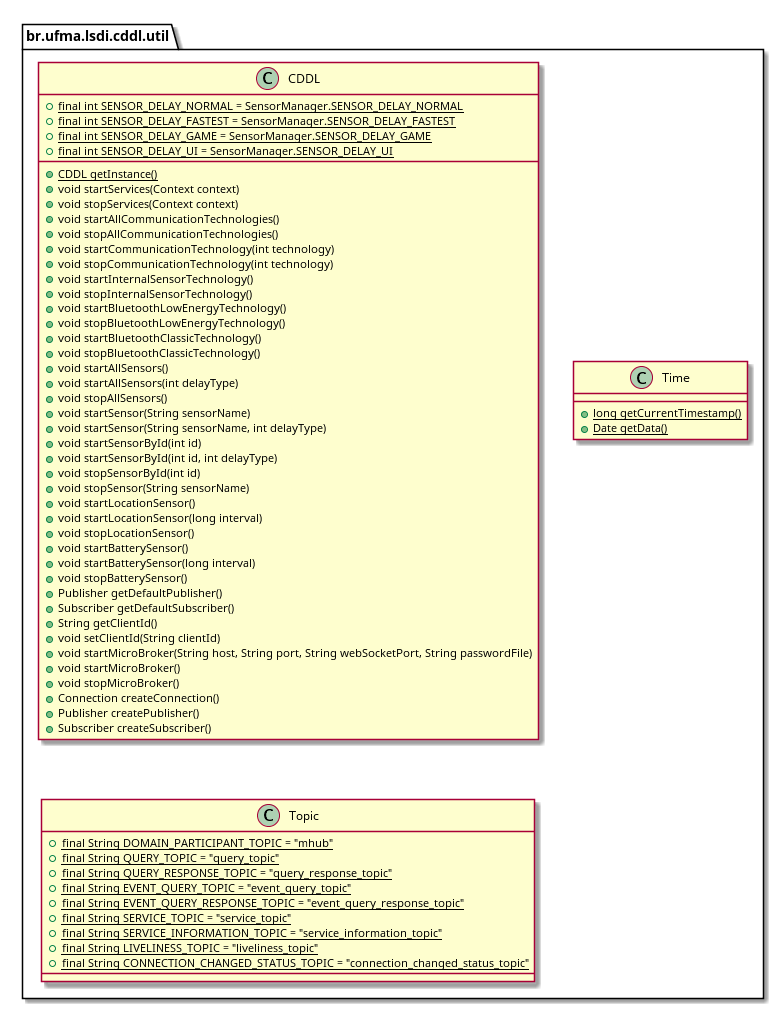

The diagram above was rendered by PlantUML. Its source (embedded in the PNG):
@startuml

package br.ufma.lsdi.cddl.util {

    class CDDL {

        + {static} final int SENSOR_DELAY_NORMAL = SensorManager.SENSOR_DELAY_NORMAL
        + {static} final int SENSOR_DELAY_FASTEST = SensorManager.SENSOR_DELAY_FASTEST
        + {static} final int SENSOR_DELAY_GAME = SensorManager.SENSOR_DELAY_GAME
        + {static} final int SENSOR_DELAY_UI = SensorManager.SENSOR_DELAY_UI
        + {static} CDDL getInstance()
        + void startServices(Context context)
        + void stopServices(Context context)
        + void startAllCommunicationTechnologies()
        + void stopAllCommunicationTechnologies()
        + void startCommunicationTechnology(int technology)
        + void stopCommunicationTechnology(int technology)
        + void startInternalSensorTechnology()
        + void stopInternalSensorTechnology()
        + void startBluetoothLowEnergyTechnology()
        + void stopBluetoothLowEnergyTechnology()
        + void startBluetoothClassicTechnology()
        + void stopBluetoothClassicTechnology()
        + void startAllSensors()
        + void startAllSensors(int delayType)
        + void stopAllSensors()
        + void startSensor(String sensorName)
        + void startSensor(String sensorName, int delayType)
        + void startSensorById(int id)
        + void startSensorById(int id, int delayType)
        + void stopSensorById(int id)
        + void stopSensor(String sensorName)
        + void startLocationSensor()
        + void startLocationSensor(long interval)
        + void stopLocationSensor()
        + void startBatterySensor()
        + void startBatterySensor(long interval)
        + void stopBatterySensor()
        + Publisher getDefaultPublisher()
        + Subscriber getDefaultSubscriber()
        + String getClientId()
        + void setClientId(String clientId)
        + void startMicroBroker(String host, String port, String webSocketPort, String passwordFile)
        + void startMicroBroker()
        + void stopMicroBroker()
        + Connection createConnection()
        + Publisher createPublisher()
        + Subscriber createSubscriber()

    }

    class Time {
        + {static} long getCurrentTimestamp()
        + {static} Date getData()
    }

    class Topic {

        + {static} final String DOMAIN_PARTICIPANT_TOPIC = "mhub"
        + {static} final String QUERY_TOPIC = "query_topic"
        + {static} final String QUERY_RESPONSE_TOPIC = "query_response_topic"
        + {static} final String EVENT_QUERY_TOPIC = "event_query_topic"
        + {static} final String EVENT_QUERY_RESPONSE_TOPIC = "event_query_response_topic"
        + {static} final String SERVICE_TOPIC = "service_topic"
        + {static} final String SERVICE_INFORMATION_TOPIC = "service_information_topic"
        + {static} final String LIVELINESS_TOPIC = "liveliness_topic"
        + {static} final String CONNECTION_CHANGED_STATUS_TOPIC = "connection_changed_status_topic"

    }

}

@enduml